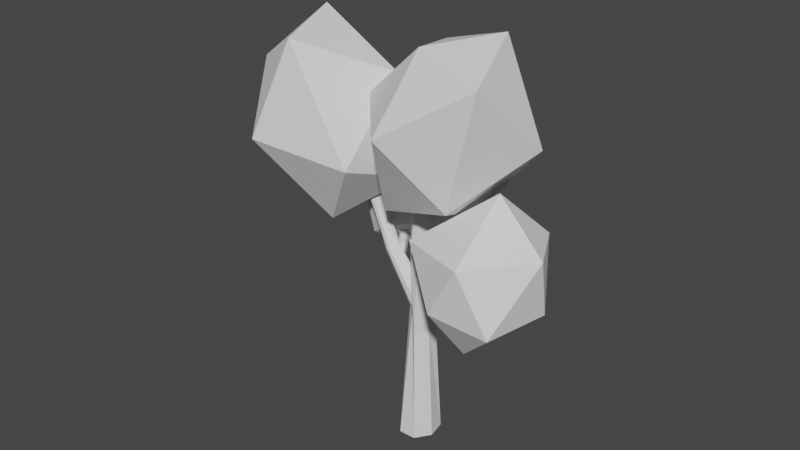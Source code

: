 # Source: Tree.blend  (saved by Blender 2.81.16; exported with 4.5.12 LTS)
import bpy
from mathutils import Matrix  # noqa: F401  (used for matrix-valued properties, if any)

bpy.ops.wm.read_factory_settings(use_empty=True)
scene = bpy.context.scene
scene.name = 'Scene'

# ---- collections
col_collection = bpy.data.collections.new('Collection'); scene.collection.children.link(col_collection)

# ---- world
world_world = bpy.data.worlds.new('World'); scene.world = world_world
world_world.use_nodes = True; world_world.node_tree.nodes.clear()
_N = world_world.node_tree.nodes; _L = world_world.node_tree.links
n0 = _N.new('ShaderNodeOutputWorld'); n0.name = 'World Output'; n0.location = (300, 300)
n1 = _N.new('ShaderNodeBackground'); n1.name = 'Background'; n1.location = (10, 300)
n1.inputs[0].default_value = (0.05088, 0.05088, 0.05088, 1.0)
_L.new(n1.outputs[0], n0.inputs[0])
n0.is_active_output = True
world_world.color = (0.05088, 0.05088, 0.05088)
world_world.use_sun_shadow = False
world_world.sun_shadow_jitter_overblur = 0.0

# ---- meshes
me_cylinder_001 = bpy.data.meshes.new('Cylinder.001')
me_cylinder_001.from_pydata([(0.0, 1.0, -1.0), (-0.007087, 0.4553, 7.286), (0.7818, 0.6235, -1.0), (0.4107, 0.3275, 7.296), (0.9749, -0.2225, -1.0), (0.4843, 0.06665, 7.353), (0.4339, -0.901, -1.0), (0.2084, -0.29, 7.349), (-0.4339, -0.901, -1.0), (-0.01583, -0.2962, 7.24), (-0.9749, -0.2225, -1.0), (-0.2722, -0.1233, 7.183), (-0.7818, 0.6235, -1.0), (-0.3263, 0.2504, 7.225), (-0.06458, 0.668, 3.113), (0.5117, 0.3767, 3.11), (0.5425, -0.03711, 2.449), (0.1133, -0.5764, 2.449), (-0.2014, -0.3749, 2.922), (-0.6154, -0.04261, 3.132), (-0.4855, 0.4581, 2.848), (-1.213e-08, 0.644, 5.222), (0.4985, 0.4021, 5.221), (0.3156, -0.08281, 5.136), (0.004673, -0.4493, 5.063), (-0.205, -0.4618, 5.102), (-0.5848, -0.09609, 5.176), (-0.5035, 0.4015, 5.222), (0.4321, 0.4306, 4.043), (0.4264, -0.07913, 4.048), (0.1996, -0.5578, 4.093), (-0.1492, -0.5306, 4.119), (-0.4368, -0.1361, 4.158), (-0.2695, 0.4848, 4.126), (0.1177, 0.5902, 4.012), (-0.5179, -0.4564, -0.3025), (-0.5179, -0.4564, 0.3025), (-0.5179, 0.4564, -0.3025), (-0.5179, 0.4564, 0.3025), (0.5179, -0.4564, -0.3025), (0.5179, -0.4564, 0.3025), (0.5179, 0.4564, -0.3025), (0.5179, 0.4564, 0.3025)], [], [(21, 1, 3, 22), (22, 3, 5, 23), (23, 5, 7, 24), (24, 7, 9, 25), (25, 9, 11, 26), (3, 1, 13, 11, 9, 7, 5), (26, 11, 13, 27), (27, 13, 1, 21), (0, 2, 4, 6, 8, 10, 12), (12, 20, 14, 0), (10, 19, 20, 12), (8, 18, 19, 10), (6, 17, 18, 8), (4, 16, 17, 6), (2, 15, 16, 4), (0, 14, 15, 2), (33, 27, 21, 34), (32, 26, 27, 33), (31, 25, 26, 32), (30, 24, 25, 31), (29, 23, 24, 30), (28, 22, 23, 29), (34, 21, 22, 28), (14, 34, 28, 15), (15, 28, 29, 16), (16, 29, 30, 17), (17, 30, 31, 18), (18, 31, 32, 19), (19, 32, 33, 20), (20, 33, 34, 14), (9, 5, 7), (35, 36, 38, 37), (37, 38, 42, 41), (41, 42, 40, 39), (39, 40, 36, 35), (37, 41, 39, 35), (42, 38, 36, 40)])
_uv = me_cylinder_001.uv_layers.new(name='UVMap')
_uv.uv.foreach_set('vector', [1.0, 0.875, 1.0, 1.0, 0.8571, 1.0, 0.8571, 0.875, 0.8571, 0.875, 0.8571, 1.0, 0.7143, 1.0, 0.7143, 0.875, 0.7143, 0.875, 0.7143, 1.0, 0.5714, 1.0, 0.5714, 0.875, 0.5714, 0.875, 0.5714, 1.0, 0.4286, 1.0, 0.4286, 0.875, 0.4286, 0.875, 0.4286, 1.0, 0.2857, 1.0, 0.2857, 0.875, 0.4376, 0.3996, 0.25, 0.49, 0.06236, 0.3996, 0.01602, 0.1966, 0.1459, 0.03377, 0.3541, 0.03377, 0.484, 0.1966, 0.2857, 0.875, 0.2857, 1.0, 0.1429, 1.0, 0.1429, 0.875, 0.1429, 0.875, 0.1429, 1.0, 2.98e-08, 1.0, 2.98e-08, 0.875, 0.75, 0.49, 0.9376, 0.3996, 0.984, 0.1966, 0.8541, 0.03377, 0.6459, 0.03377, 0.516, 0.1966, 0.5624, 0.3996, 0.1429, 0.5, 0.1429, 0.75, 2.98e-08, 0.75, 2.98e-08, 0.5, 0.2857, 0.5, 0.2857, 0.75, 0.1429, 0.75, 0.1429, 0.5, 0.4286, 0.5, 0.4286, 0.75, 0.2857, 0.75, 0.2857, 0.5, 0.5714, 0.5, 0.5714, 0.7097, 0.4286, 0.75, 0.4286, 0.5, 0.7143, 0.5, 0.7143, 0.7097, 0.5714, 0.7097, 0.5714, 0.5, 0.8571, 0.5, 0.8571, 0.75, 0.7143, 0.7097, 0.7143, 0.5, 1.0, 0.5, 1.0, 0.75, 0.8571, 0.75, 0.8571, 0.5, 0.1429, 0.8125, 0.1429, 0.875, 2.98e-08, 0.875, 2.98e-08, 0.8125, 0.2857, 0.8125, 0.2857, 0.875, 0.1429, 0.875, 0.1429, 0.8125, 0.4286, 0.8125, 0.4286, 0.875, 0.2857, 0.875, 0.2857, 0.8125, 0.5714, 0.8125, 0.5714, 0.875, 0.4286, 0.875, 0.4286, 0.8125, 0.7143, 0.8125, 0.7143, 0.875, 0.5714, 0.875, 0.5714, 0.8125, 0.8571, 0.8125, 0.8571, 0.875, 0.7143, 0.875, 0.7143, 0.8125, 1.0, 0.8125, 1.0, 0.875, 0.8571, 0.875, 0.8571, 0.8125, 1.0, 0.75, 1.0, 0.8125, 0.8571, 0.8125, 0.8571, 0.75, 0.8571, 0.75, 0.8571, 0.8125, 0.7143, 0.8125, 0.7143, 0.7097, 0.7143, 0.7097, 0.7143, 0.8125, 0.5714, 0.8125, 0.5714, 0.7097, 0.5714, 0.7097, 0.5714, 0.8125, 0.4286, 0.8125, 0.4286, 0.75, 0.4286, 0.75, 0.4286, 0.8125, 0.2857, 0.8125, 0.2857, 0.75, 0.2857, 0.75, 0.2857, 0.8125, 0.1429, 0.8125, 0.1429, 0.75, 0.1429, 0.75, 0.1429, 0.8125, 2.98e-08, 0.8125, 2.98e-08, 0.75, 0.4286, 1.0, 0.7143, 1.0, 0.5714, 1.0, 0.375, 0.0, 0.625, 0.0, 0.625, 0.25, 0.375, 0.25, 0.375, 0.25, 0.625, 0.25, 0.625, 0.5, 0.375, 0.5, 0.375, 0.5, 0.625, 0.5, 0.625, 0.75, 0.375, 0.75, 0.375, 0.75, 0.625, 0.75, 0.625, 1.0, 0.375, 1.0, 0.125, 0.5, 0.375, 0.5, 0.375, 0.75, 0.125, 0.75, 0.625, 0.5, 0.875, 0.5, 0.875, 0.75, 0.625, 0.75])
me_cylinder_001.use_remesh_fix_poles = True
me_cylinder_001.use_remesh_preserve_attributes = False
me_cylinder_001.use_mirror_vertex_groups = False
me_cylinder_001.update()
me_cylinder_002 = bpy.data.meshes.new('Cylinder.002')
me_cylinder_002.from_pydata([(2.743, -0.8006, -2.41), (1.204, 1.577, 1.62), (3.56, -1.236, -2.457), (2.022, 1.145, 1.573), (3.735, -1.717, -2.496), (2.254, 0.2383, 1.521), (3.207, -2.416, -2.514), (1.727, -0.4607, 1.503), (2.32, -2.338, -2.481), (0.8361, -0.4256, 1.533), (1.806, -1.881, -2.43), (0.2534, 0.3173, 1.588), (1.97, -0.9902, -2.391), (0.4173, 1.209, 1.627), (1.931, 1.271, 0.5939), (2.755, 0.8413, 0.5453), (3.209, -1.411, 0.5935), (2.681, -2.11, 0.576), (1.791, -2.075, 0.6059), (0.8029, -1.443, 0.7483), (0.4075, 0.4855, 0.6808), (3.461, -0.5128, -0.9815), (3.501, -1.777, -0.9576), (2.973, -2.476, -0.9752), (2.082, -2.441, -0.9452), (1.511, -2.552, -0.8807), (1.395, -1.142, -0.8951), (2.55, -0.5649, -0.942), (2.5, 0.2837, -0.1751), (3.109, 0.164, -0.2182), (3.051, -1.269, -0.1781), (2.523, -1.968, -0.1956), (1.935, -2.256, -0.1696), (1.157, -1.998, -0.06618), (1.161, -0.3977, -0.1082)], [], [(14, 1, 3, 15), (15, 3, 5, 16), (16, 5, 7, 17), (17, 7, 9, 18), (18, 9, 11, 19), (3, 1, 13, 11, 9, 7, 5), (19, 11, 13, 20), (20, 13, 1, 14), (0, 2, 4, 6, 8, 10, 12), (34, 20, 14, 28), (33, 19, 20, 34), (32, 18, 19, 33), (31, 17, 18, 32), (30, 16, 17, 31), (29, 15, 16, 30), (28, 14, 15, 29), (0, 27, 21, 2), (2, 21, 22, 4), (4, 22, 23, 6), (6, 23, 24, 8), (8, 24, 25, 10), (10, 25, 26, 12), (12, 26, 27, 0), (27, 28, 29, 21), (21, 29, 30, 22), (22, 30, 31, 23), (23, 31, 32, 24), (24, 32, 33, 25), (25, 33, 34, 26), (26, 34, 28, 27)])
_uv = me_cylinder_002.uv_layers.new(name='UVMap')
_uv.uv.foreach_set('vector', [1.0, 0.8718, 1.0, 1.0, 0.8571, 1.0, 0.8571, 0.8718, 0.8571, 0.8718, 0.8571, 1.0, 0.7143, 1.0, 0.7143, 0.8718, 0.7143, 0.8718, 0.7143, 1.0, 0.5714, 1.0, 0.5714, 0.8718, 0.5714, 0.8718, 0.5714, 1.0, 0.4286, 1.0, 0.4286, 0.8718, 0.4286, 0.8718, 0.4286, 1.0, 0.2857, 1.0, 0.2857, 0.8718, 0.4376, 0.3996, 0.25, 0.49, 0.06236, 0.3996, 0.01602, 0.1966, 0.1459, 0.03377, 0.3541, 0.03377, 0.484, 0.1966, 0.2857, 0.8718, 0.2857, 1.0, 0.1429, 1.0, 0.1429, 0.8718, 0.1429, 0.8718, 0.1429, 1.0, 2.98e-08, 1.0, 2.98e-08, 0.8718, 0.75, 0.49, 0.9376, 0.3996, 0.984, 0.1966, 0.8541, 0.03377, 0.6459, 0.03377, 0.516, 0.1966, 0.5624, 0.3996, 0.1429, 0.7788, 0.1429, 0.8718, 2.98e-08, 0.8718, 2.98e-08, 0.7788, 0.2857, 0.7788, 0.2857, 0.8718, 0.1429, 0.8718, 0.1429, 0.7788, 0.4286, 0.7788, 0.4286, 0.8718, 0.2857, 0.8718, 0.2857, 0.7788, 0.5714, 0.7788, 0.5714, 0.8718, 0.4286, 0.8718, 0.4286, 0.7788, 0.7143, 0.7788, 0.7143, 0.8718, 0.5714, 0.8718, 0.5714, 0.7788, 0.8571, 0.7788, 0.8571, 0.8718, 0.7143, 0.8718, 0.7143, 0.7788, 1.0, 0.7788, 1.0, 0.8718, 0.8571, 0.8718, 0.8571, 0.7788, 1.0, 0.5, 1.0, 0.6859, 0.8571, 0.6859, 0.8571, 0.5, 0.8571, 0.5, 0.8571, 0.6859, 0.7143, 0.6859, 0.7143, 0.5, 0.7143, 0.5, 0.7143, 0.6859, 0.5714, 0.6859, 0.5714, 0.5, 0.5714, 0.5, 0.5714, 0.6859, 0.4286, 0.6859, 0.4286, 0.5, 0.4286, 0.5, 0.4286, 0.6859, 0.2857, 0.6859, 0.2857, 0.5, 0.2857, 0.5, 0.2857, 0.6859, 0.1429, 0.6859, 0.1429, 0.5, 0.1429, 0.5, 0.1429, 0.6859, 2.98e-08, 0.6859, 2.98e-08, 0.5, 1.0, 0.6859, 1.0, 0.7788, 0.8571, 0.7788, 0.8571, 0.6859, 0.8571, 0.6859, 0.8571, 0.7788, 0.7143, 0.7788, 0.7143, 0.6859, 0.7143, 0.6859, 0.7143, 0.7788, 0.5714, 0.7788, 0.5714, 0.6859, 0.5714, 0.6859, 0.5714, 0.7788, 0.4286, 0.7788, 0.4286, 0.6859, 0.4286, 0.6859, 0.4286, 0.7788, 0.2857, 0.7788, 0.2857, 0.6859, 0.2857, 0.6859, 0.2857, 0.7788, 0.1429, 0.7788, 0.1429, 0.6859, 0.1429, 0.6859, 0.1429, 0.7788, 2.98e-08, 0.7788, 2.98e-08, 0.6859])
me_cylinder_002.use_remesh_fix_poles = True
me_cylinder_002.use_remesh_preserve_attributes = False
me_cylinder_002.use_mirror_vertex_groups = False
me_cylinder_002.update()
me_cylinder_003 = bpy.data.meshes.new('Cylinder.003')
me_cylinder_003.from_pydata([(2.743, -0.8006, -2.41), (1.204, 1.577, 1.62), (3.56, -1.236, -2.457), (2.022, 1.145, 1.573), (3.735, -1.717, -2.496), (2.254, 0.2383, 1.521), (3.207, -2.416, -2.514), (1.727, -0.4607, 1.503), (2.32, -2.338, -2.481), (0.8361, -0.4256, 1.533), (1.806, -1.881, -2.43), (0.2534, 0.3173, 1.588), (1.97, -0.9902, -2.391), (0.4173, 1.209, 1.627), (1.931, 1.271, 0.5939), (2.755, 0.8413, 0.5453), (3.209, -1.411, 0.5935), (2.681, -2.11, 0.576), (1.791, -2.075, 0.6059), (0.8029, -1.443, 0.7483), (0.4075, 0.4855, 0.6808), (3.461, -0.5128, -0.9815), (3.501, -1.777, -0.9576), (2.973, -2.476, -0.9752), (2.082, -2.441, -0.9452), (1.511, -2.552, -0.8807), (1.395, -1.142, -0.8951), (2.55, -0.5649, -0.942), (2.5, 0.2837, -0.1751), (3.109, 0.164, -0.2182), (3.051, -1.269, -0.1781), (2.523, -1.968, -0.1956), (1.935, -2.256, -0.1696), (1.157, -1.998, -0.06618), (1.161, -0.3977, -0.1082)], [], [(14, 1, 3, 15), (15, 3, 5, 16), (16, 5, 7, 17), (17, 7, 9, 18), (18, 9, 11, 19), (3, 1, 13, 11, 9, 7, 5), (19, 11, 13, 20), (20, 13, 1, 14), (0, 2, 4, 6, 8, 10, 12), (34, 20, 14, 28), (33, 19, 20, 34), (32, 18, 19, 33), (31, 17, 18, 32), (30, 16, 17, 31), (29, 15, 16, 30), (28, 14, 15, 29), (0, 27, 21, 2), (2, 21, 22, 4), (4, 22, 23, 6), (6, 23, 24, 8), (8, 24, 25, 10), (10, 25, 26, 12), (12, 26, 27, 0), (27, 28, 29, 21), (21, 29, 30, 22), (22, 30, 31, 23), (23, 31, 32, 24), (24, 32, 33, 25), (25, 33, 34, 26), (26, 34, 28, 27)])
_uv = me_cylinder_003.uv_layers.new(name='UVMap')
_uv.uv.foreach_set('vector', [1.0, 0.8718, 1.0, 1.0, 0.8571, 1.0, 0.8571, 0.8718, 0.8571, 0.8718, 0.8571, 1.0, 0.7143, 1.0, 0.7143, 0.8718, 0.7143, 0.8718, 0.7143, 1.0, 0.5714, 1.0, 0.5714, 0.8718, 0.5714, 0.8718, 0.5714, 1.0, 0.4286, 1.0, 0.4286, 0.8718, 0.4286, 0.8718, 0.4286, 1.0, 0.2857, 1.0, 0.2857, 0.8718, 0.4376, 0.3996, 0.25, 0.49, 0.06236, 0.3996, 0.01602, 0.1966, 0.1459, 0.03377, 0.3541, 0.03377, 0.484, 0.1966, 0.2857, 0.8718, 0.2857, 1.0, 0.1429, 1.0, 0.1429, 0.8718, 0.1429, 0.8718, 0.1429, 1.0, 2.98e-08, 1.0, 2.98e-08, 0.8718, 0.75, 0.49, 0.9376, 0.3996, 0.984, 0.1966, 0.8541, 0.03377, 0.6459, 0.03377, 0.516, 0.1966, 0.5624, 0.3996, 0.1429, 0.7788, 0.1429, 0.8718, 2.98e-08, 0.8718, 2.98e-08, 0.7788, 0.2857, 0.7788, 0.2857, 0.8718, 0.1429, 0.8718, 0.1429, 0.7788, 0.4286, 0.7788, 0.4286, 0.8718, 0.2857, 0.8718, 0.2857, 0.7788, 0.5714, 0.7788, 0.5714, 0.8718, 0.4286, 0.8718, 0.4286, 0.7788, 0.7143, 0.7788, 0.7143, 0.8718, 0.5714, 0.8718, 0.5714, 0.7788, 0.8571, 0.7788, 0.8571, 0.8718, 0.7143, 0.8718, 0.7143, 0.7788, 1.0, 0.7788, 1.0, 0.8718, 0.8571, 0.8718, 0.8571, 0.7788, 1.0, 0.5, 1.0, 0.6859, 0.8571, 0.6859, 0.8571, 0.5, 0.8571, 0.5, 0.8571, 0.6859, 0.7143, 0.6859, 0.7143, 0.5, 0.7143, 0.5, 0.7143, 0.6859, 0.5714, 0.6859, 0.5714, 0.5, 0.5714, 0.5, 0.5714, 0.6859, 0.4286, 0.6859, 0.4286, 0.5, 0.4286, 0.5, 0.4286, 0.6859, 0.2857, 0.6859, 0.2857, 0.5, 0.2857, 0.5, 0.2857, 0.6859, 0.1429, 0.6859, 0.1429, 0.5, 0.1429, 0.5, 0.1429, 0.6859, 2.98e-08, 0.6859, 2.98e-08, 0.5, 1.0, 0.6859, 1.0, 0.7788, 0.8571, 0.7788, 0.8571, 0.6859, 0.8571, 0.6859, 0.8571, 0.7788, 0.7143, 0.7788, 0.7143, 0.6859, 0.7143, 0.6859, 0.7143, 0.7788, 0.5714, 0.7788, 0.5714, 0.6859, 0.5714, 0.6859, 0.5714, 0.7788, 0.4286, 0.7788, 0.4286, 0.6859, 0.4286, 0.6859, 0.4286, 0.7788, 0.2857, 0.7788, 0.2857, 0.6859, 0.2857, 0.6859, 0.2857, 0.7788, 0.1429, 0.7788, 0.1429, 0.6859, 0.1429, 0.6859, 0.1429, 0.7788, 2.98e-08, 0.7788, 2.98e-08, 0.6859])
me_cylinder_003.use_remesh_fix_poles = True
me_cylinder_003.use_remesh_preserve_attributes = False
me_cylinder_003.use_mirror_vertex_groups = False
me_cylinder_003.update()
me_cylinder_004 = bpy.data.meshes.new('Cylinder.004')
me_cylinder_004.from_pydata([(2.743, -0.8006, -2.41), (1.204, 1.577, 1.62), (3.56, -1.236, -2.457), (2.022, 1.145, 1.573), (3.735, -1.717, -2.496), (2.254, 0.2383, 1.521), (3.207, -2.416, -2.514), (1.727, -0.4607, 1.503), (2.32, -2.338, -2.481), (0.8361, -0.4256, 1.533), (1.806, -1.881, -2.43), (0.2534, 0.3173, 1.588), (1.97, -0.9902, -2.391), (0.4173, 1.209, 1.627), (1.931, 1.271, 0.5939), (2.755, 0.8413, 0.5453), (3.209, -1.411, 0.5935), (2.681, -2.11, 0.576), (1.791, -2.075, 0.6059), (0.8029, -1.443, 0.7483), (0.4075, 0.4855, 0.6808), (3.461, -0.5128, -0.9815), (3.501, -1.777, -0.9576), (2.973, -2.476, -0.9752), (2.082, -2.441, -0.9452), (1.511, -2.552, -0.8807), (1.395, -1.142, -0.8951), (2.55, -0.5649, -0.942), (2.5, 0.2837, -0.1751), (3.109, 0.164, -0.2182), (3.051, -1.269, -0.1781), (2.523, -1.968, -0.1956), (1.935, -2.256, -0.1696), (1.157, -1.998, -0.06618), (1.161, -0.3977, -0.1082)], [], [(14, 1, 3, 15), (15, 3, 5, 16), (16, 5, 7, 17), (17, 7, 9, 18), (18, 9, 11, 19), (3, 1, 13, 11, 9, 7, 5), (19, 11, 13, 20), (20, 13, 1, 14), (0, 2, 4, 6, 8, 10, 12), (34, 20, 14, 28), (33, 19, 20, 34), (32, 18, 19, 33), (31, 17, 18, 32), (30, 16, 17, 31), (29, 15, 16, 30), (28, 14, 15, 29), (0, 27, 21, 2), (2, 21, 22, 4), (4, 22, 23, 6), (6, 23, 24, 8), (8, 24, 25, 10), (10, 25, 26, 12), (12, 26, 27, 0), (27, 28, 29, 21), (21, 29, 30, 22), (22, 30, 31, 23), (23, 31, 32, 24), (24, 32, 33, 25), (25, 33, 34, 26), (26, 34, 28, 27)])
_uv = me_cylinder_004.uv_layers.new(name='UVMap')
_uv.uv.foreach_set('vector', [1.0, 0.8718, 1.0, 1.0, 0.8571, 1.0, 0.8571, 0.8718, 0.8571, 0.8718, 0.8571, 1.0, 0.7143, 1.0, 0.7143, 0.8718, 0.7143, 0.8718, 0.7143, 1.0, 0.5714, 1.0, 0.5714, 0.8718, 0.5714, 0.8718, 0.5714, 1.0, 0.4286, 1.0, 0.4286, 0.8718, 0.4286, 0.8718, 0.4286, 1.0, 0.2857, 1.0, 0.2857, 0.8718, 0.4376, 0.3996, 0.25, 0.49, 0.06236, 0.3996, 0.01602, 0.1966, 0.1459, 0.03377, 0.3541, 0.03377, 0.484, 0.1966, 0.2857, 0.8718, 0.2857, 1.0, 0.1429, 1.0, 0.1429, 0.8718, 0.1429, 0.8718, 0.1429, 1.0, 2.98e-08, 1.0, 2.98e-08, 0.8718, 0.75, 0.49, 0.9376, 0.3996, 0.984, 0.1966, 0.8541, 0.03377, 0.6459, 0.03377, 0.516, 0.1966, 0.5624, 0.3996, 0.1429, 0.7788, 0.1429, 0.8718, 2.98e-08, 0.8718, 2.98e-08, 0.7788, 0.2857, 0.7788, 0.2857, 0.8718, 0.1429, 0.8718, 0.1429, 0.7788, 0.4286, 0.7788, 0.4286, 0.8718, 0.2857, 0.8718, 0.2857, 0.7788, 0.5714, 0.7788, 0.5714, 0.8718, 0.4286, 0.8718, 0.4286, 0.7788, 0.7143, 0.7788, 0.7143, 0.8718, 0.5714, 0.8718, 0.5714, 0.7788, 0.8571, 0.7788, 0.8571, 0.8718, 0.7143, 0.8718, 0.7143, 0.7788, 1.0, 0.7788, 1.0, 0.8718, 0.8571, 0.8718, 0.8571, 0.7788, 1.0, 0.5, 1.0, 0.6859, 0.8571, 0.6859, 0.8571, 0.5, 0.8571, 0.5, 0.8571, 0.6859, 0.7143, 0.6859, 0.7143, 0.5, 0.7143, 0.5, 0.7143, 0.6859, 0.5714, 0.6859, 0.5714, 0.5, 0.5714, 0.5, 0.5714, 0.6859, 0.4286, 0.6859, 0.4286, 0.5, 0.4286, 0.5, 0.4286, 0.6859, 0.2857, 0.6859, 0.2857, 0.5, 0.2857, 0.5, 0.2857, 0.6859, 0.1429, 0.6859, 0.1429, 0.5, 0.1429, 0.5, 0.1429, 0.6859, 2.98e-08, 0.6859, 2.98e-08, 0.5, 1.0, 0.6859, 1.0, 0.7788, 0.8571, 0.7788, 0.8571, 0.6859, 0.8571, 0.6859, 0.8571, 0.7788, 0.7143, 0.7788, 0.7143, 0.6859, 0.7143, 0.6859, 0.7143, 0.7788, 0.5714, 0.7788, 0.5714, 0.6859, 0.5714, 0.6859, 0.5714, 0.7788, 0.4286, 0.7788, 0.4286, 0.6859, 0.4286, 0.6859, 0.4286, 0.7788, 0.2857, 0.7788, 0.2857, 0.6859, 0.2857, 0.6859, 0.2857, 0.7788, 0.1429, 0.7788, 0.1429, 0.6859, 0.1429, 0.6859, 0.1429, 0.7788, 2.98e-08, 0.7788, 2.98e-08, 0.6859])
me_cylinder_004.use_remesh_fix_poles = True
me_cylinder_004.use_remesh_preserve_attributes = False
me_cylinder_004.use_mirror_vertex_groups = False
me_cylinder_004.update()
me_cylinder_000 = bpy.data.meshes.new('Cylinder.000')
me_cylinder_000.from_pydata([(0.04886, 0.7807, -0.9445), (0.4054, 0.2873, 7.199), (0.7449, 0.5625, -0.9509), (0.7923, 0.1884, 7.198), (0.7848, -0.09682, -0.9376), (0.7972, -0.04716, 7.272), (0.4069, -0.688, -0.9925), (0.3812, -0.3577, 7.31), (-0.09137, -0.6982, -0.9998), (0.1773, -0.3787, 7.203), (-0.475, -0.4629, -0.9845), (-0.004414, -0.2441, 7.139), (-0.5737, 0.3569, -1.023), (0.05885, 0.07838, 7.16), (0.05763, 0.2261, 1.894), (0.3855, -0.004452, 1.879), (0.4026, -0.1079, 2.297), (-0.00935, -0.7091, 1.986), (-0.2825, -0.7172, 2.01), (-0.6325, -0.5089, 2.045), (-0.2841, 0.1219, 1.961), (0.05601, 0.3189, 5.208), (0.4082, 0.2083, 5.202), (0.3306, -0.08808, 5.132), (0.02641, -0.457, 5.058), (-0.1581, -0.4706, 5.092), (-0.2886, -0.3375, 5.088), (-0.3872, 0.05519, 5.194), (0.1678, 0.4011, 4.038), (0.1372, 0.05715, 4.005), (-0.0076, -0.4255, 4.028), (-0.2905, -0.4311, 4.027), (-0.5568, -0.07247, 4.052), (-0.47, 0.2648, 4.085), (-0.1093, 0.376, 3.991), (-0.3985, 0.4173, -0.3037), (0.5179, 0.4564, -0.3025), (0.5179, 0.4564, 0.3025)], [], [(21, 1, 3, 22), (22, 3, 5, 23), (23, 5, 7, 24), (24, 7, 9, 25), (25, 9, 11, 26), (3, 1, 13, 11, 9, 7, 5), (26, 11, 13, 27), (27, 13, 1, 21), (0, 2, 4, 6, 8, 10, 12), (12, 20, 14, 0), (10, 19, 20, 12), (8, 18, 19, 10), (6, 17, 18, 8), (4, 16, 17, 6), (2, 15, 16, 4), (0, 14, 15, 2), (33, 27, 21, 34), (32, 26, 27, 33), (31, 25, 26, 32), (30, 24, 25, 31), (29, 23, 24, 30), (28, 22, 23, 29), (34, 21, 22, 28), (14, 34, 28, 15), (15, 28, 29, 16), (16, 29, 30, 17), (17, 30, 31, 18), (18, 31, 32, 19), (19, 32, 33, 20), (20, 33, 34, 14), (9, 5, 7)])
_uv = me_cylinder_000.uv_layers.new(name='UVMap')
_uv.uv.foreach_set('vector', [1.0, 0.875, 1.0, 1.0, 0.8571, 1.0, 0.8571, 0.875, 0.8571, 0.875, 0.8571, 1.0, 0.7143, 1.0, 0.7143, 0.875, 0.7143, 0.875, 0.7143, 1.0, 0.5714, 1.0, 0.5714, 0.875, 0.5714, 0.875, 0.5714, 1.0, 0.4286, 1.0, 0.4286, 0.875, 0.4286, 0.875, 0.4286, 1.0, 0.2857, 1.0, 0.2857, 0.875, 0.4376, 0.3996, 0.25, 0.49, 0.06236, 0.3996, 0.01602, 0.1966, 0.1459, 0.03377, 0.3541, 0.03377, 0.484, 0.1966, 0.2857, 0.875, 0.2857, 1.0, 0.1429, 1.0, 0.1429, 0.875, 0.1429, 0.875, 0.1429, 1.0, 2.98e-08, 1.0, 2.98e-08, 0.875, 0.75, 0.49, 0.9376, 0.3996, 0.984, 0.1966, 0.8541, 0.03377, 0.6459, 0.03377, 0.516, 0.1966, 0.5624, 0.3996, 0.1429, 0.5, 0.1429, 0.75, 2.98e-08, 0.75, 2.98e-08, 0.5, 0.2857, 0.5, 0.2857, 0.75, 0.1429, 0.75, 0.1429, 0.5, 0.4286, 0.5, 0.4286, 0.75, 0.2857, 0.75, 0.2857, 0.5, 0.5714, 0.5, 0.5714, 0.7097, 0.4286, 0.75, 0.4286, 0.5, 0.7143, 0.5, 0.7143, 0.7097, 0.5714, 0.7097, 0.5714, 0.5, 0.8571, 0.5, 0.8571, 0.75, 0.7143, 0.7097, 0.7143, 0.5, 1.0, 0.5, 1.0, 0.75, 0.8571, 0.75, 0.8571, 0.5, 0.1429, 0.8125, 0.1429, 0.875, 2.98e-08, 0.875, 2.98e-08, 0.8125, 0.2857, 0.8125, 0.2857, 0.875, 0.1429, 0.875, 0.1429, 0.8125, 0.4286, 0.8125, 0.4286, 0.875, 0.2857, 0.875, 0.2857, 0.8125, 0.5714, 0.8125, 0.5714, 0.875, 0.4286, 0.875, 0.4286, 0.8125, 0.7143, 0.8125, 0.7143, 0.875, 0.5714, 0.875, 0.5714, 0.8125, 0.8571, 0.8125, 0.8571, 0.875, 0.7143, 0.875, 0.7143, 0.8125, 1.0, 0.8125, 1.0, 0.875, 0.8571, 0.875, 0.8571, 0.8125, 1.0, 0.75, 1.0, 0.8125, 0.8571, 0.8125, 0.8571, 0.75, 0.8571, 0.75, 0.8571, 0.8125, 0.7143, 0.8125, 0.7143, 0.7097, 0.7143, 0.7097, 0.7143, 0.8125, 0.5714, 0.8125, 0.5714, 0.7097, 0.5714, 0.7097, 0.5714, 0.8125, 0.4286, 0.8125, 0.4286, 0.75, 0.4286, 0.75, 0.4286, 0.8125, 0.2857, 0.8125, 0.2857, 0.75, 0.2857, 0.75, 0.2857, 0.8125, 0.1429, 0.8125, 0.1429, 0.75, 0.1429, 0.75, 0.1429, 0.8125, 2.98e-08, 0.8125, 2.98e-08, 0.75, 0.4286, 1.0, 0.7143, 1.0, 0.5714, 1.0])
me_cylinder_000.use_remesh_fix_poles = True
me_cylinder_000.use_remesh_preserve_attributes = False
me_cylinder_000.use_mirror_vertex_groups = False
me_cylinder_000.update()
me_icosphere = bpy.data.meshes.new('Icosphere')
me_icosphere.from_pydata([(0.0, 0.0, -1.0), (0.8386, -0.5879, -0.4932), (-0.1614, -0.9128, -0.4932), (-0.6266, 4.559e-05, -0.3978), (-0.2764, 0.8506, -0.4472), (0.7236, 0.5257, -0.4472), (0.4232, -0.9273, 0.4552), (-0.7034, -0.4806, 0.4913), (-0.7146, 0.5404, 0.391), (0.2854, 0.8653, 0.391), (0.8944, 0.0, 0.4472), (0.02464, 0.06297, 1.097)], [], [(0, 1, 2), (1, 0, 5), (0, 2, 3), (0, 3, 4), (0, 4, 5), (1, 5, 10), (2, 1, 6), (3, 2, 7), (4, 3, 8), (5, 4, 9), (1, 10, 6), (2, 6, 7), (3, 7, 8), (4, 8, 9), (5, 9, 10), (6, 10, 11), (7, 6, 11), (8, 7, 11), (9, 8, 11), (10, 9, 11)])
_uv = me_icosphere.uv_layers.new(name='UVMap')
_uv.uv.foreach_set('vector', [0.8182, 0.0, 0.7273, 0.1575, 0.9091, 0.1575, 0.7273, 0.1575, 0.6364, 0.0, 0.5455, 0.1575, 0.09091, 0.0, 0.0, 0.1575, 0.1818, 0.1575, 0.2727, 0.0, 0.1818, 0.1575, 0.3636, 0.1575, 0.4545, 0.0, 0.3636, 0.1575, 0.5455, 0.1575, 0.7273, 0.1575, 0.5455, 0.1575, 0.6364, 0.3149, 0.9091, 0.1575, 0.7273, 0.1575, 0.8182, 0.3149, 0.1818, 0.1575, 0.0, 0.1575, 0.09091, 0.3149, 0.3636, 0.1575, 0.1818, 0.1575, 0.2727, 0.3149, 0.5455, 0.1575, 0.3636, 0.1575, 0.4545, 0.3149, 0.7273, 0.1575, 0.6364, 0.3149, 0.8182, 0.3149, 0.9091, 0.1575, 0.8182, 0.3149, 1.0, 0.3149, 0.1818, 0.1575, 0.09091, 0.3149, 0.2727, 0.3149, 0.3636, 0.1575, 0.2727, 0.3149, 0.4545, 0.3149, 0.5455, 0.1575, 0.4545, 0.3149, 0.6364, 0.3149, 0.8182, 0.3149, 0.6364, 0.3149, 0.7273, 0.4724, 1.0, 0.3149, 0.8182, 0.3149, 0.9091, 0.4724, 0.2727, 0.3149, 0.09091, 0.3149, 0.1818, 0.4724, 0.4545, 0.3149, 0.2727, 0.3149, 0.3636, 0.4724, 0.6364, 0.3149, 0.4545, 0.3149, 0.5455, 0.4724])
me_icosphere.use_remesh_fix_poles = True
me_icosphere.use_remesh_preserve_attributes = False
me_icosphere.use_mirror_vertex_groups = False
me_icosphere.update()
me_icosphere_001 = bpy.data.meshes.new('Icosphere.001')
me_icosphere_001.from_pydata([(0.0, 0.0, -1.0), (0.8386, -0.5879, -0.4932), (-0.1614, -0.9128, -0.4932), (-0.6266, 4.559e-05, -0.3978), (-0.2764, 0.8506, -0.4472), (0.7236, 0.5257, -0.4472), (0.3744, -0.8835, 0.4048), (-0.7034, -0.4806, 0.4913), (-0.7146, 0.5404, 0.391), (0.2854, 0.8653, 0.391), (0.8944, 0.0, 0.4472), (0.02464, 0.06297, 1.097)], [], [(0, 1, 2), (1, 0, 5), (0, 2, 3), (0, 3, 4), (0, 4, 5), (1, 5, 10), (2, 1, 6), (3, 2, 7), (4, 3, 8), (5, 4, 9), (1, 10, 6), (2, 6, 7), (3, 7, 8), (4, 8, 9), (5, 9, 10), (6, 10, 11), (7, 6, 11), (8, 7, 11), (9, 8, 11), (10, 9, 11)])
_uv = me_icosphere_001.uv_layers.new(name='UVMap')
_uv.uv.foreach_set('vector', [0.8182, 0.0, 0.7273, 0.1575, 0.9091, 0.1575, 0.7273, 0.1575, 0.6364, 0.0, 0.5455, 0.1575, 0.09091, 0.0, 0.0, 0.1575, 0.1818, 0.1575, 0.2727, 0.0, 0.1818, 0.1575, 0.3636, 0.1575, 0.4545, 0.0, 0.3636, 0.1575, 0.5455, 0.1575, 0.7273, 0.1575, 0.5455, 0.1575, 0.6364, 0.3149, 0.9091, 0.1575, 0.7273, 0.1575, 0.8182, 0.3149, 0.1818, 0.1575, 0.0, 0.1575, 0.09091, 0.3149, 0.3636, 0.1575, 0.1818, 0.1575, 0.2727, 0.3149, 0.5455, 0.1575, 0.3636, 0.1575, 0.4545, 0.3149, 0.7273, 0.1575, 0.6364, 0.3149, 0.8182, 0.3149, 0.9091, 0.1575, 0.8182, 0.3149, 1.0, 0.3149, 0.1818, 0.1575, 0.09091, 0.3149, 0.2727, 0.3149, 0.3636, 0.1575, 0.2727, 0.3149, 0.4545, 0.3149, 0.5455, 0.1575, 0.4545, 0.3149, 0.6364, 0.3149, 0.8182, 0.3149, 0.6364, 0.3149, 0.7273, 0.4724, 1.0, 0.3149, 0.8182, 0.3149, 0.9091, 0.4724, 0.2727, 0.3149, 0.09091, 0.3149, 0.1818, 0.4724, 0.4545, 0.3149, 0.2727, 0.3149, 0.3636, 0.4724, 0.6364, 0.3149, 0.4545, 0.3149, 0.5455, 0.4724])
me_icosphere_001.use_remesh_fix_poles = True
me_icosphere_001.use_remesh_preserve_attributes = False
me_icosphere_001.use_mirror_vertex_groups = False
me_icosphere_001.update()
me_icosphere_002 = bpy.data.meshes.new('Icosphere.002')
me_icosphere_002.from_pydata([(0.0, 0.0, -1.0), (0.8386, -0.5879, -0.4932), (-0.1614, -0.9128, -0.4932), (-0.6266, 4.559e-05, -0.3978), (-0.2764, 0.8506, -0.4472), (0.7236, 0.5257, -0.4472), (0.4232, -0.9273, 0.4552), (-0.7034, -0.4806, 0.4913), (-0.7146, 0.5404, 0.391), (0.2854, 0.8653, 0.391), (0.8944, 0.0, 0.4472), (0.02464, 0.06297, 1.097)], [], [(0, 1, 2), (1, 0, 5), (0, 2, 3), (0, 3, 4), (0, 4, 5), (1, 5, 10), (2, 1, 6), (3, 2, 7), (4, 3, 8), (5, 4, 9), (1, 10, 6), (2, 6, 7), (3, 7, 8), (4, 8, 9), (5, 9, 10), (6, 10, 11), (7, 6, 11), (8, 7, 11), (9, 8, 11), (10, 9, 11)])
_uv = me_icosphere_002.uv_layers.new(name='UVMap')
_uv.uv.foreach_set('vector', [0.8182, 0.0, 0.7273, 0.1575, 0.9091, 0.1575, 0.7273, 0.1575, 0.6364, 0.0, 0.5455, 0.1575, 0.09091, 0.0, 0.0, 0.1575, 0.1818, 0.1575, 0.2727, 0.0, 0.1818, 0.1575, 0.3636, 0.1575, 0.4545, 0.0, 0.3636, 0.1575, 0.5455, 0.1575, 0.7273, 0.1575, 0.5455, 0.1575, 0.6364, 0.3149, 0.9091, 0.1575, 0.7273, 0.1575, 0.8182, 0.3149, 0.1818, 0.1575, 0.0, 0.1575, 0.09091, 0.3149, 0.3636, 0.1575, 0.1818, 0.1575, 0.2727, 0.3149, 0.5455, 0.1575, 0.3636, 0.1575, 0.4545, 0.3149, 0.7273, 0.1575, 0.6364, 0.3149, 0.8182, 0.3149, 0.9091, 0.1575, 0.8182, 0.3149, 1.0, 0.3149, 0.1818, 0.1575, 0.09091, 0.3149, 0.2727, 0.3149, 0.3636, 0.1575, 0.2727, 0.3149, 0.4545, 0.3149, 0.5455, 0.1575, 0.4545, 0.3149, 0.6364, 0.3149, 0.8182, 0.3149, 0.6364, 0.3149, 0.7273, 0.4724, 1.0, 0.3149, 0.8182, 0.3149, 0.9091, 0.4724, 0.2727, 0.3149, 0.09091, 0.3149, 0.1818, 0.4724, 0.4545, 0.3149, 0.2727, 0.3149, 0.3636, 0.4724, 0.6364, 0.3149, 0.4545, 0.3149, 0.5455, 0.4724])
me_icosphere_002.use_remesh_fix_poles = True
me_icosphere_002.use_remesh_preserve_attributes = False
me_icosphere_002.use_mirror_vertex_groups = False
me_icosphere_002.update()
me_icosphere_003 = bpy.data.meshes.new('Icosphere.003')
me_icosphere_003.from_pydata([(0.0, 0.0, -1.0), (0.8386, -0.5879, -0.4932), (-0.2882, -0.9916, -0.4103), (-0.6266, 4.559e-05, -0.3978), (-0.2764, 0.8506, -0.4472), (0.7236, 0.5257, -0.4472), (0.2881, -0.9892, 0.6258), (-0.6655, -0.6413, 0.4618), (-0.7146, 0.5404, 0.391), (0.2854, 0.8653, 0.391), (0.8944, 0.0, 0.4472), (0.02464, 0.06297, 1.097)], [], [(0, 1, 2), (1, 0, 5), (0, 2, 3), (0, 3, 4), (0, 4, 5), (1, 5, 10), (2, 1, 6), (3, 2, 7), (4, 3, 8), (5, 4, 9), (1, 10, 6), (2, 6, 7), (3, 7, 8), (4, 8, 9), (5, 9, 10), (6, 10, 11), (7, 6, 11), (8, 7, 11), (9, 8, 11), (10, 9, 11)])
_uv = me_icosphere_003.uv_layers.new(name='UVMap')
_uv.uv.foreach_set('vector', [0.8182, 0.0, 0.7273, 0.1575, 0.9091, 0.1575, 0.7273, 0.1575, 0.6364, 0.0, 0.5455, 0.1575, 0.09091, 0.0, 0.0, 0.1575, 0.1818, 0.1575, 0.2727, 0.0, 0.1818, 0.1575, 0.3636, 0.1575, 0.4545, 0.0, 0.3636, 0.1575, 0.5455, 0.1575, 0.7273, 0.1575, 0.5455, 0.1575, 0.6364, 0.3149, 0.9091, 0.1575, 0.7273, 0.1575, 0.8182, 0.3149, 0.1818, 0.1575, 0.0, 0.1575, 0.09091, 0.3149, 0.3636, 0.1575, 0.1818, 0.1575, 0.2727, 0.3149, 0.5455, 0.1575, 0.3636, 0.1575, 0.4545, 0.3149, 0.7273, 0.1575, 0.6364, 0.3149, 0.8182, 0.3149, 0.9091, 0.1575, 0.8182, 0.3149, 1.0, 0.3149, 0.1818, 0.1575, 0.09091, 0.3149, 0.2727, 0.3149, 0.3636, 0.1575, 0.2727, 0.3149, 0.4545, 0.3149, 0.5455, 0.1575, 0.4545, 0.3149, 0.6364, 0.3149, 0.8182, 0.3149, 0.6364, 0.3149, 0.7273, 0.4724, 1.0, 0.3149, 0.8182, 0.3149, 0.9091, 0.4724, 0.2727, 0.3149, 0.09091, 0.3149, 0.1818, 0.4724, 0.4545, 0.3149, 0.2727, 0.3149, 0.3636, 0.4724, 0.6364, 0.3149, 0.4545, 0.3149, 0.5455, 0.4724])
me_icosphere_003.use_remesh_fix_poles = True
me_icosphere_003.use_remesh_preserve_attributes = False
me_icosphere_003.use_mirror_vertex_groups = False
me_icosphere_003.update()

# ---- objects
ob_trunk = bpy.data.objects.new('trunk', me_cylinder_001)
ob_branchsmol = bpy.data.objects.new('Branchsmol', me_cylinder_002)
ob_branchlarge = bpy.data.objects.new('Branchlarge', me_cylinder_003)
ob_branch = bpy.data.objects.new('Branch', me_cylinder_004)
ob_trunk_001 = bpy.data.objects.new('trunk.001', me_cylinder_000)
ob_leavebig = bpy.data.objects.new('Leavebig', me_icosphere)
ob_leavesbig2 = bpy.data.objects.new('Leavesbig2', me_icosphere_001)
ob_leavessmol = bpy.data.objects.new('Leavessmol', me_icosphere_002)
ob_leaves = bpy.data.objects.new('Leaves', me_icosphere_003)

# ---- transforms, parenting, visibility, modifiers, constraints
ob_trunk.location = (0.0, 0.0, 0.0)
ob_trunk.scale = (0.5841, 0.6627, 1.0)
ob_trunk.lineart.crease_threshold = 0.0
ob_branchsmol.location = (1.06, -0.3051, 4.501)
ob_branchsmol.rotation_euler = (0.4334, 0.8354, 0.05917)
ob_branchsmol.scale = (0.05809, 0.05809, -0.3302)
ob_branchsmol.lineart.crease_threshold = 0.0
ob_branchlarge.location = (0.627, -0.2735, 4.331)
ob_branchlarge.rotation_euler = (0.7835, 0.3829, 1.06)
ob_branchlarge.scale = (0.1307, 0.1009, -0.8381)
ob_branchlarge.lineart.crease_threshold = 0.0
ob_branch.location = (-1.217, 0.4978, 4.581)
ob_branch.rotation_euler = (-1.223, -0.3635, 0.4395)
ob_branch.scale = (0.09243, 0.09243, -0.5254)
ob_branch.lineart.crease_threshold = 0.0
ob_trunk_001.location = (-0.3445, 0.04757, 3.612)
ob_trunk_001.rotation_euler = (0.0, -0.4959, 0.0)
ob_trunk_001.scale = (0.387, 0.3964, 0.5899)
ob_trunk_001.lineart.crease_threshold = 0.0
ob_leavebig.location = (-2.958, -0.3362, 8.506)
ob_leavebig.rotation_euler = (0.3386, 0.9825, 0.5003)
ob_leavebig.scale = (3.139, 2.243, 2.253)
ob_leavebig.lineart.crease_threshold = 0.0
ob_leavesbig2.location = (0.953, -0.1452, 8.97)
ob_leavesbig2.rotation_euler = (2.071, 1.206, 2.291)
ob_leavesbig2.scale = (3.139, 2.243, 2.253)
ob_leavesbig2.lineart.crease_threshold = 0.0
ob_leavessmol.location = (-1.731, 1.191, 5.225)
ob_leavessmol.rotation_euler = (1.858, -0.3933, 2.385)
ob_leavessmol.scale = (1.33, 1.063, 1.008)
ob_leavessmol.lineart.crease_threshold = 0.0
ob_leaves.location = (2.539, -0.8259, 5.216)
ob_leaves.rotation_euler = (3.859, -0.7452, 0.8481)
ob_leaves.scale = (2.293, 1.832, 1.736)
ob_leaves.lineart.crease_threshold = 0.0

# ---- collection membership
col_collection.objects.link(ob_trunk)
col_collection.objects.link(ob_branchsmol)
col_collection.objects.link(ob_branchlarge)
col_collection.objects.link(ob_branch)
col_collection.objects.link(ob_trunk_001)
col_collection.objects.link(ob_leavebig)
col_collection.objects.link(ob_leavesbig2)
col_collection.objects.link(ob_leavessmol)
col_collection.objects.link(ob_leaves)

# ---- scene / render settings (as saved in the file)
scene.frame_start = 1; scene.frame_end = 250; scene.frame_set(1)
scene.render.engine = 'BLENDER_EEVEE_NEXT'
scene.cycles.use_denoising = False
scene.cycles.samples = 128
scene.cycles.sampling_pattern = 'TABULATED_SOBOL'
scene.cycles.use_adaptive_sampling = False
scene.cycles.use_light_tree = False
scene.view_settings.view_transform = 'Filmic'
bpy.context.view_layer.update()

# ---- added for rendering (the .blend has no active camera and no usable light): camera, sun
cam_auto = bpy.data.cameras.new('AutoCamera')
cam_auto.lens = 50.0
cam_auto.sensor_width = 36.0
cam_auto.clip_end = 1000.0
ob_auto_camera = bpy.data.objects.new('AutoCamera', cam_auto)
scene.collection.objects.link(ob_auto_camera)
ob_auto_camera.location = (16.5828, -20.816, 19.2751)
ob_auto_camera.rotation_euler = (1.09748, -7.21219e-08, 0.694738)
scene.camera = ob_auto_camera
light_auto_sun = bpy.data.lights.new('AutoSun', 'SUN')
light_auto_sun.energy = 3.0
light_auto_sun.angle = 0.0523599
ob_auto_sun = bpy.data.objects.new('AutoSun', light_auto_sun)
scene.collection.objects.link(ob_auto_sun)
ob_auto_sun.rotation_euler = (0.872665, 0.174533, 0.523599)
bpy.context.view_layer.update()
